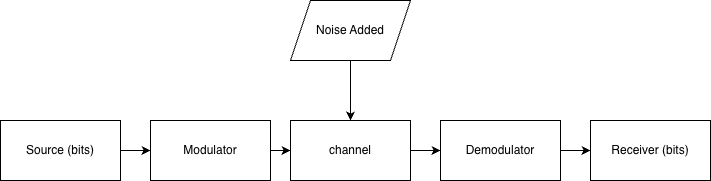

The diagram above was exported from draw.io. Its source (the exported page's mxGraphModel, read from the mxfile embedded in the PNG):
<mxGraphModel dx="1927" dy="983" grid="1" gridSize="10" guides="1" tooltips="1" connect="1" arrows="1" fold="1" page="1" pageScale="1" pageWidth="850" pageHeight="1100" math="0" shadow="0">
  <root>
    <mxCell id="0" />
    <mxCell id="1" parent="0" />
    <mxCell id="SKHCgg7NO-I1ZusYdNLx-6" edge="1" parent="1" source="SKHCgg7NO-I1ZusYdNLx-1" style="edgeStyle=orthogonalEdgeStyle;rounded=0;orthogonalLoop=1;jettySize=auto;html=1;" target="SKHCgg7NO-I1ZusYdNLx-5" value="">
      <mxGeometry relative="1" as="geometry" />
    </mxCell>
    <mxCell id="SKHCgg7NO-I1ZusYdNLx-1" parent="1" style="rounded=0;whiteSpace=wrap;html=1;" value="Source (bits)" vertex="1">
      <mxGeometry height="60" width="120" x="80" y="370" as="geometry" />
    </mxCell>
    <mxCell id="SKHCgg7NO-I1ZusYdNLx-2" parent="1" style="rounded=0;whiteSpace=wrap;html=1;" value="Receiver (bits)" vertex="1">
      <mxGeometry height="60" width="120" x="670" y="370" as="geometry" />
    </mxCell>
    <mxCell id="SKHCgg7NO-I1ZusYdNLx-9" edge="1" parent="1" source="SKHCgg7NO-I1ZusYdNLx-3" style="edgeStyle=orthogonalEdgeStyle;rounded=0;orthogonalLoop=1;jettySize=auto;html=1;" target="SKHCgg7NO-I1ZusYdNLx-2" value="">
      <mxGeometry relative="1" as="geometry" />
    </mxCell>
    <mxCell id="SKHCgg7NO-I1ZusYdNLx-3" parent="1" style="rounded=0;whiteSpace=wrap;html=1;" value="Demodulator" vertex="1">
      <mxGeometry height="60" width="120" x="520" y="370" as="geometry" />
    </mxCell>
    <mxCell id="SKHCgg7NO-I1ZusYdNLx-8" edge="1" parent="1" source="SKHCgg7NO-I1ZusYdNLx-4" style="edgeStyle=orthogonalEdgeStyle;rounded=0;orthogonalLoop=1;jettySize=auto;html=1;" target="SKHCgg7NO-I1ZusYdNLx-3" value="">
      <mxGeometry relative="1" as="geometry" />
    </mxCell>
    <mxCell id="SKHCgg7NO-I1ZusYdNLx-4" parent="1" style="rounded=0;whiteSpace=wrap;html=1;" value="channel" vertex="1">
      <mxGeometry height="60" width="120" x="370" y="370" as="geometry" />
    </mxCell>
    <mxCell id="SKHCgg7NO-I1ZusYdNLx-7" edge="1" parent="1" source="SKHCgg7NO-I1ZusYdNLx-5" style="edgeStyle=orthogonalEdgeStyle;rounded=0;orthogonalLoop=1;jettySize=auto;html=1;" target="SKHCgg7NO-I1ZusYdNLx-4" value="">
      <mxGeometry relative="1" as="geometry" />
    </mxCell>
    <mxCell id="SKHCgg7NO-I1ZusYdNLx-5" parent="1" style="rounded=0;whiteSpace=wrap;html=1;" value="Modulator" vertex="1">
      <mxGeometry height="60" width="120" x="230" y="370" as="geometry" />
    </mxCell>
    <mxCell id="SKHCgg7NO-I1ZusYdNLx-11" edge="1" parent="1" source="SKHCgg7NO-I1ZusYdNLx-10" style="edgeStyle=orthogonalEdgeStyle;rounded=0;orthogonalLoop=1;jettySize=auto;html=1;" target="SKHCgg7NO-I1ZusYdNLx-4" value="">
      <mxGeometry relative="1" as="geometry" />
    </mxCell>
    <mxCell id="SKHCgg7NO-I1ZusYdNLx-10" parent="1" style="shape=parallelogram;perimeter=parallelogramPerimeter;whiteSpace=wrap;html=1;fixedSize=1;" value="Noise Added" vertex="1">
      <mxGeometry height="60" width="120" x="370" y="250" as="geometry" />
    </mxCell>
  </root>
</mxGraphModel>